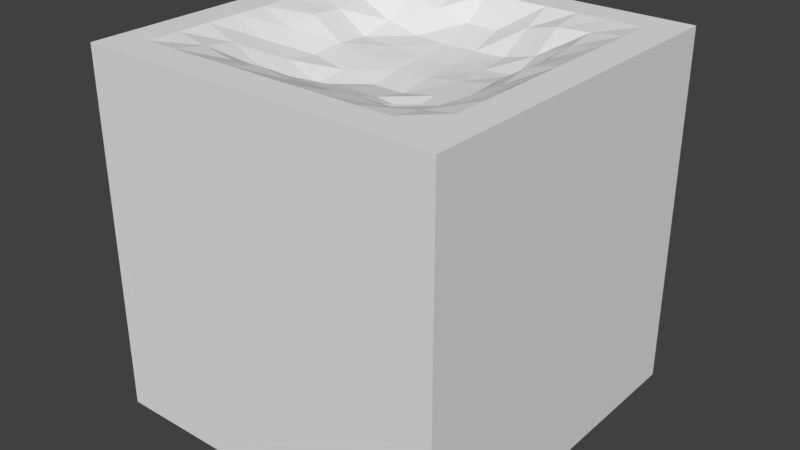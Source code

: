 # Source: block_dent.blend  (saved by Blender 2.78.0; exported with 4.5.12 LTS)
import bpy
from mathutils import Matrix  # noqa: F401  (used for matrix-valued properties, if any)

bpy.ops.wm.read_factory_settings(use_empty=True)
scene = bpy.context.scene
scene.name = 'Scene'

# ---- collections
col_collection_1 = bpy.data.collections.new('Collection 1'); scene.collection.children.link(col_collection_1)

# ---- world
world_world = bpy.data.worlds.new('World'); scene.world = world_world
world_world.color = (0.05088, 0.05088, 0.05088)
world_world.use_sun_shadow = False
world_world.sun_shadow_jitter_overblur = 0.0
world_world.cycles.sampling_method = 'MANUAL'

# ---- meshes
me_cube = bpy.data.meshes.new('Cube')
me_cube.from_pydata([(-10.0, -10.0, -10.0), (-10.0, -10.0, 10.0), (-10.0, 10.0, -10.0), (-10.0, 10.0, 10.0), (10.0, -10.0, -10.0), (10.0, -10.0, 10.0), (10.0, 10.0, -10.0), (10.0, 10.0, 10.0), (-10.0, -8.182, 10.0), (-10.0, -6.364, 10.0), (-10.0, -4.545, 10.0), (-10.0, -2.727, 10.0), (-10.0, -0.9091, 10.0), (-10.0, 0.9091, 10.0), (-10.0, 2.727, 10.0), (-10.0, 4.545, 10.0), (-10.0, 6.364, 10.0), (-10.0, 8.182, 10.0), (-8.182, 10.0, 10.0), (-6.364, 10.0, 10.0), (-4.545, 10.0, 10.0), (-2.727, 10.0, 10.0), (-0.9091, 10.0, 10.0), (0.9091, 10.0, 10.0), (2.727, 10.0, 10.0), (4.545, 10.0, 10.0), (6.364, 10.0, 10.0), (8.182, 10.0, 10.0), (10.0, 8.182, 10.0), (10.0, 6.364, 10.0), (10.0, 4.545, 10.0), (10.0, 2.727, 10.0), (10.0, 0.9091, 10.0), (10.0, -0.9091, 10.0), (10.0, -2.727, 10.0), (10.0, -4.545, 10.0), (10.0, -6.364, 10.0), (10.0, -8.182, 10.0), (8.182, -10.0, 10.0), (6.364, -10.0, 10.0), (4.545, -10.0, 10.0), (2.727, -10.0, 10.0), (0.9091, -10.0, 10.0), (-0.9091, -10.0, 10.0), (-2.727, -10.0, 10.0), (-4.545, -10.0, 10.0), (-6.364, -10.0, 10.0), (-8.182, -10.0, 10.0), (8.182, 8.182, 10.0), (8.182, 6.364, 10.0), (8.182, 4.545, 10.0), (8.182, 2.727, 10.0), (8.182, 0.9091, 10.0), (8.182, -0.9091, 10.0), (8.182, -2.727, 10.0), (8.182, -4.545, 10.0), (8.182, -6.364, 10.0), (8.182, -8.182, 10.0), (6.364, 8.182, 10.0), (6.389, 6.397, 9.798), (6.438, 4.604, 9.585), (6.41, 2.732, 9.424), (6.445, 0.9057, 9.513), (6.514, -0.9245, 9.268), (6.537, -2.757, 9.125), (6.454, -4.584, 9.382), (6.397, -6.387, 9.708), (6.364, -8.182, 10.0), (4.545, 8.182, 10.0), (4.556, 6.39, 9.706), (4.564, 4.575, 8.714), (4.65, 2.775, 8.252), (4.662, 0.9329, 8.382), (4.677, -0.922, 8.219), (4.687, -2.769, 8.459), (4.638, -4.595, 8.523), (4.554, -6.369, 9.391), (4.545, -8.182, 9.999), (2.727, 8.182, 10.0), (2.76, 6.495, 9.281), (2.763, 4.656, 8.242), (2.783, 2.805, 8.103), (2.76, 0.9408, 8.051), (2.802, -0.9233, 7.876), (2.837, -2.799, 7.676), (2.783, -4.599, 8.547), (2.727, -6.364, 9.494), (2.727, -8.182, 10.0), (0.9091, 8.182, 10.0), (0.9303, 6.563, 8.802), (0.9224, 4.685, 8.15), (0.9276, 2.833, 7.934), (0.9212, 0.986, 7.796), (0.9183, -0.8597, 7.535), (0.9324, -2.761, 7.906), (0.9142, -4.552, 8.473), (0.9091, -6.364, 9.282), (0.9091, -8.182, 10.0), (-0.9091, 8.182, 10.0), (-0.9303, 6.563, 8.802), (-0.9224, 4.685, 8.15), (-0.9276, 2.833, 7.934), (-0.9212, 0.986, 7.796), (-0.9183, -0.8597, 7.535), (-0.9324, -2.761, 7.906), (-0.9142, -4.552, 8.473), (-0.9091, -6.364, 9.282), (-0.9091, -8.182, 10.0), (-2.727, 8.182, 10.0), (-2.76, 6.495, 9.281), (-2.763, 4.656, 8.242), (-2.783, 2.805, 8.103), (-2.76, 0.9408, 8.051), (-2.802, -0.9233, 7.876), (-2.837, -2.799, 7.676), (-2.783, -4.599, 8.547), (-2.727, -6.364, 9.494), (-2.727, -8.182, 10.0), (-4.545, 8.182, 10.0), (-4.556, 6.39, 9.706), (-4.564, 4.575, 8.714), (-4.65, 2.775, 8.252), (-4.662, 0.9329, 8.382), (-4.677, -0.922, 8.219), (-4.687, -2.769, 8.459), (-4.638, -4.595, 8.523), (-4.554, -6.369, 9.391), (-4.545, -8.182, 9.999), (-6.364, 8.182, 10.0), (-6.389, 6.397, 9.798), (-6.438, 4.604, 9.585), (-6.41, 2.732, 9.424), (-6.445, 0.9057, 9.513), (-6.514, -0.9245, 9.268), (-6.537, -2.757, 9.125), (-6.454, -4.584, 9.382), (-6.397, -6.387, 9.708), (-6.364, -8.182, 10.0), (-8.182, 8.182, 10.0), (-8.182, 6.364, 10.0), (-8.182, 4.545, 10.0), (-8.182, 2.727, 10.0), (-8.182, 0.9091, 10.0), (-8.182, -0.9091, 10.0), (-8.182, -2.727, 10.0), (-8.182, -4.545, 10.0), (-8.182, -6.364, 10.0), (-8.182, -8.182, 10.0)], [], [(13, 14, 2), (23, 24, 6), (33, 34, 4), (43, 44, 0), (6, 0, 2), (147, 8, 1, 47), (37, 57, 38, 5), (57, 67, 39, 38), (67, 77, 40, 39), (77, 87, 41, 40), (87, 97, 42, 41), (97, 107, 43, 42), (107, 117, 44, 43), (117, 127, 45, 44), (127, 137, 46, 45), (137, 147, 47, 46), (7, 27, 48, 28), (28, 48, 49, 29), (29, 49, 50, 30), (30, 50, 51, 31), (31, 51, 52, 32), (32, 52, 53, 33), (33, 53, 54, 34), (34, 54, 55, 35), (35, 55, 56, 36), (36, 56, 57, 37), (27, 26, 58, 48), (48, 58, 59, 49), (49, 59, 60, 50), (50, 60, 61, 51), (51, 61, 62, 52), (52, 62, 63, 53), (53, 63, 64, 54), (54, 64, 65, 55), (55, 65, 66, 56), (56, 66, 67, 57), (26, 25, 68, 58), (58, 68, 69, 59), (59, 69, 70, 60), (60, 70, 71, 61), (61, 71, 72, 62), (62, 72, 73, 63), (63, 73, 74, 64), (64, 74, 75, 65), (65, 75, 76, 66), (66, 76, 77, 67), (25, 24, 78, 68), (68, 78, 79, 69), (69, 79, 80, 70), (70, 80, 81, 71), (71, 81, 82, 72), (72, 82, 83, 73), (73, 83, 84, 74), (74, 84, 85, 75), (75, 85, 86, 76), (76, 86, 87, 77), (24, 23, 88, 78), (78, 88, 89, 79), (79, 89, 90, 80), (80, 90, 91, 81), (81, 91, 92, 82), (82, 92, 93, 83), (83, 93, 94, 84), (84, 94, 95, 85), (85, 95, 96, 86), (86, 96, 97, 87), (23, 22, 98, 88), (88, 98, 99, 89), (89, 99, 100, 90), (90, 100, 101, 91), (91, 101, 102, 92), (92, 102, 103, 93), (93, 103, 104, 94), (94, 104, 105, 95), (95, 105, 106, 96), (96, 106, 107, 97), (22, 21, 108, 98), (98, 108, 109, 99), (99, 109, 110, 100), (100, 110, 111, 101), (101, 111, 112, 102), (102, 112, 113, 103), (103, 113, 114, 104), (104, 114, 115, 105), (105, 115, 116, 106), (106, 116, 117, 107), (21, 20, 118, 108), (108, 118, 119, 109), (109, 119, 120, 110), (110, 120, 121, 111), (111, 121, 122, 112), (112, 122, 123, 113), (113, 123, 124, 114), (114, 124, 125, 115), (115, 125, 126, 116), (116, 126, 127, 117), (20, 19, 128, 118), (118, 128, 129, 119), (119, 129, 130, 120), (120, 130, 131, 121), (121, 131, 132, 122), (122, 132, 133, 123), (123, 133, 134, 124), (124, 134, 135, 125), (125, 135, 136, 126), (126, 136, 137, 127), (19, 18, 138, 128), (128, 138, 139, 129), (129, 139, 140, 130), (130, 140, 141, 131), (131, 141, 142, 132), (132, 142, 143, 133), (133, 143, 144, 134), (134, 144, 145, 135), (135, 145, 146, 136), (136, 146, 147, 137), (18, 3, 17, 138), (138, 17, 16, 139), (139, 16, 15, 140), (140, 15, 14, 141), (141, 14, 13, 142), (142, 13, 12, 143), (143, 12, 11, 144), (144, 11, 10, 145), (145, 10, 9, 146), (146, 9, 8, 147), (2, 0, 13), (8, 9, 0), (0, 1, 8), (17, 3, 2), (14, 15, 2), (16, 17, 2), (0, 9, 10), (11, 12, 0), (0, 10, 11), (15, 16, 2), (0, 12, 13), (6, 2, 23), (18, 19, 2), (2, 3, 18), (27, 7, 6), (24, 25, 6), (26, 27, 6), (2, 19, 20), (21, 22, 2), (2, 20, 21), (25, 26, 6), (2, 22, 23), (4, 6, 33), (28, 29, 6), (6, 7, 28), (37, 5, 4), (34, 35, 4), (36, 37, 4), (6, 29, 30), (31, 32, 6), (6, 30, 31), (35, 36, 4), (6, 32, 33), (0, 4, 43), (38, 39, 4), (4, 5, 38), (47, 1, 0), (44, 45, 0), (46, 47, 0), (4, 39, 40), (41, 42, 4), (4, 40, 41), (45, 46, 0), (4, 42, 43), (6, 4, 0)])
_uv = me_cube.uv_layers.new(name='UVMap')
_uv.uv.foreach_set('vector', [0.3374, 0.1519, 0.3374, 0.1223, 0.6626, 0.004065, 0.1519, 0.3293, 0.1223, 0.3293, 0.004065, 0.004065, 0.4852, 0.6626, 0.4557, 0.6626, 0.3374, 0.3374, 0.1814, 0.3374, 0.211, 0.3374, 0.3293, 0.6626, 0.9959, 0.004065, 0.6707, 0.3293, 0.6707, 0.004065, 0.03363, 0.7003, 0.004065, 0.7003, 0.004065, 0.6707, 0.03363, 0.6707, 0.3293, 0.7003, 0.2997, 0.7003, 0.2997, 0.6707, 0.3293, 0.6707, 0.2997, 0.7003, 0.2701, 0.7003, 0.2701, 0.6707, 0.2997, 0.6707, 0.2701, 0.7003, 0.2406, 0.7003, 0.2406, 0.6707, 0.2701, 0.6707, 0.2406, 0.7003, 0.211, 0.7003, 0.211, 0.6707, 0.2406, 0.6707, 0.211, 0.7003, 0.1814, 0.7003, 0.1814, 0.6707, 0.211, 0.6707, 0.1814, 0.7003, 0.1519, 0.7003, 0.1519, 0.6707, 0.1814, 0.6707, 0.1519, 0.7003, 0.1223, 0.7003, 0.1223, 0.6707, 0.1519, 0.6707, 0.1223, 0.7003, 0.09276, 0.7003, 0.09276, 0.6707, 0.1223, 0.6707, 0.09276, 0.7003, 0.06319, 0.7003, 0.06319, 0.6707, 0.09276, 0.6707, 0.06319, 0.7003, 0.03363, 0.7003, 0.03363, 0.6707, 0.06319, 0.6707, 0.3293, 0.9959, 0.2997, 0.9959, 0.2997, 0.9664, 0.3293, 0.9664, 0.3293, 0.9664, 0.2997, 0.9664, 0.2997, 0.9368, 0.3293, 0.9368, 0.3293, 0.9368, 0.2997, 0.9368, 0.2997, 0.9072, 0.3293, 0.9072, 0.3293, 0.9072, 0.2997, 0.9072, 0.2997, 0.8777, 0.3293, 0.8777, 0.3293, 0.8777, 0.2997, 0.8777, 0.2997, 0.8481, 0.3293, 0.8481, 0.3293, 0.8481, 0.2997, 0.8481, 0.2997, 0.8186, 0.3293, 0.8186, 0.3293, 0.8186, 0.2997, 0.8186, 0.2997, 0.789, 0.3293, 0.789, 0.3293, 0.789, 0.2997, 0.789, 0.2997, 0.7594, 0.3293, 0.7594, 0.3293, 0.7594, 0.2997, 0.7594, 0.2997, 0.7299, 0.3293, 0.7299, 0.3293, 0.7299, 0.2997, 0.7299, 0.2997, 0.7003, 0.3293, 0.7003, 0.2997, 0.9959, 0.2701, 0.9959, 0.2701, 0.9664, 0.2997, 0.9664, 0.2997, 0.9664, 0.2701, 0.9664, 0.2701, 0.9368, 0.2997, 0.9368, 0.2997, 0.9368, 0.2701, 0.9368, 0.2701, 0.9072, 0.2997, 0.9072, 0.2997, 0.9072, 0.2701, 0.9072, 0.2701, 0.8777, 0.2997, 0.8777, 0.2997, 0.8777, 0.2701, 0.8777, 0.2701, 0.8481, 0.2997, 0.8481, 0.2997, 0.8481, 0.2701, 0.8481, 0.2701, 0.8186, 0.2997, 0.8186, 0.2997, 0.8186, 0.2701, 0.8186, 0.2701, 0.789, 0.2997, 0.789, 0.2997, 0.789, 0.2701, 0.789, 0.2701, 0.7594, 0.2997, 0.7594, 0.2997, 0.7594, 0.2701, 0.7594, 0.2701, 0.7299, 0.2997, 0.7299, 0.2997, 0.7299, 0.2701, 0.7299, 0.2701, 0.7003, 0.2997, 0.7003, 0.2701, 0.9959, 0.2406, 0.9959, 0.2406, 0.9664, 0.2701, 0.9664, 0.2701, 0.9664, 0.2406, 0.9664, 0.2406, 0.9368, 0.2701, 0.9368, 0.2701, 0.9368, 0.2406, 0.9368, 0.2406, 0.9072, 0.2701, 0.9072, 0.2701, 0.9072, 0.2406, 0.9072, 0.2406, 0.8777, 0.2701, 0.8777, 0.2701, 0.8777, 0.2406, 0.8777, 0.2406, 0.8481, 0.2701, 0.8481, 0.2701, 0.8481, 0.2406, 0.8481, 0.2406, 0.8186, 0.2701, 0.8186, 0.2701, 0.8186, 0.2406, 0.8186, 0.2406, 0.789, 0.2701, 0.789, 0.2701, 0.789, 0.2406, 0.789, 0.2406, 0.7594, 0.2701, 0.7594, 0.2701, 0.7594, 0.2406, 0.7594, 0.2406, 0.7299, 0.2701, 0.7299, 0.2701, 0.7299, 0.2406, 0.7299, 0.2406, 0.7003, 0.2701, 0.7003, 0.2406, 0.9959, 0.211, 0.9959, 0.211, 0.9664, 0.2406, 0.9664, 0.2406, 0.9664, 0.211, 0.9664, 0.211, 0.9368, 0.2406, 0.9368, 0.2406, 0.9368, 0.211, 0.9368, 0.211, 0.9072, 0.2406, 0.9072, 0.2406, 0.9072, 0.211, 0.9072, 0.211, 0.8777, 0.2406, 0.8777, 0.2406, 0.8777, 0.211, 0.8777, 0.211, 0.8481, 0.2406, 0.8481, 0.2406, 0.8481, 0.211, 0.8481, 0.211, 0.8186, 0.2406, 0.8186, 0.2406, 0.8186, 0.211, 0.8186, 0.211, 0.789, 0.2406, 0.789, 0.2406, 0.789, 0.211, 0.789, 0.211, 0.7594, 0.2406, 0.7594, 0.2406, 0.7594, 0.211, 0.7594, 0.211, 0.7299, 0.2406, 0.7299, 0.2406, 0.7299, 0.211, 0.7299, 0.211, 0.7003, 0.2406, 0.7003, 0.211, 0.9959, 0.1814, 0.9959, 0.1814, 0.9664, 0.211, 0.9664, 0.211, 0.9664, 0.1814, 0.9664, 0.1814, 0.9368, 0.211, 0.9368, 0.211, 0.9368, 0.1814, 0.9368, 0.1814, 0.9072, 0.211, 0.9072, 0.211, 0.9072, 0.1814, 0.9072, 0.1814, 0.8777, 0.211, 0.8777, 0.211, 0.8777, 0.1814, 0.8777, 0.1814, 0.8481, 0.211, 0.8481, 0.211, 0.8481, 0.1814, 0.8481, 0.1814, 0.8186, 0.211, 0.8186, 0.211, 0.8186, 0.1814, 0.8186, 0.1814, 0.789, 0.211, 0.789, 0.211, 0.789, 0.1814, 0.789, 0.1814, 0.7594, 0.211, 0.7594, 0.211, 0.7594, 0.1814, 0.7594, 0.1814, 0.7299, 0.211, 0.7299, 0.211, 0.7299, 0.1814, 0.7299, 0.1814, 0.7003, 0.211, 0.7003, 0.1814, 0.9959, 0.1519, 0.9959, 0.1519, 0.9664, 0.1814, 0.9664, 0.1814, 0.9664, 0.1519, 0.9664, 0.1519, 0.9368, 0.1814, 0.9368, 0.1814, 0.9368, 0.1519, 0.9368, 0.1519, 0.9072, 0.1814, 0.9072, 0.1814, 0.9072, 0.1519, 0.9072, 0.1519, 0.8777, 0.1814, 0.8777, 0.1814, 0.8777, 0.1519, 0.8777, 0.1519, 0.8481, 0.1814, 0.8481, 0.1814, 0.8481, 0.1519, 0.8481, 0.1519, 0.8186, 0.1814, 0.8186, 0.1814, 0.8186, 0.1519, 0.8186, 0.1519, 0.789, 0.1814, 0.789, 0.1814, 0.789, 0.1519, 0.789, 0.1519, 0.7594, 0.1814, 0.7594, 0.1814, 0.7594, 0.1519, 0.7594, 0.1519, 0.7299, 0.1814, 0.7299, 0.1814, 0.7299, 0.1519, 0.7299, 0.1519, 0.7003, 0.1814, 0.7003, 0.1519, 0.9959, 0.1223, 0.9959, 0.1223, 0.9664, 0.1519, 0.9664, 0.1519, 0.9664, 0.1223, 0.9664, 0.1223, 0.9368, 0.1519, 0.9368, 0.1519, 0.9368, 0.1223, 0.9368, 0.1223, 0.9072, 0.1519, 0.9072, 0.1519, 0.9072, 0.1223, 0.9072, 0.1223, 0.8777, 0.1519, 0.8777, 0.1519, 0.8777, 0.1223, 0.8777, 0.1223, 0.8481, 0.1519, 0.8481, 0.1519, 0.8481, 0.1223, 0.8481, 0.1223, 0.8186, 0.1519, 0.8186, 0.1519, 0.8186, 0.1223, 0.8186, 0.1223, 0.789, 0.1519, 0.789, 0.1519, 0.789, 0.1223, 0.789, 0.1223, 0.7594, 0.1519, 0.7594, 0.1519, 0.7594, 0.1223, 0.7594, 0.1223, 0.7299, 0.1519, 0.7299, 0.1519, 0.7299, 0.1223, 0.7299, 0.1223, 0.7003, 0.1519, 0.7003, 0.1223, 0.9959, 0.09276, 0.9959, 0.09276, 0.9664, 0.1223, 0.9664, 0.1223, 0.9664, 0.09276, 0.9664, 0.09276, 0.9368, 0.1223, 0.9368, 0.1223, 0.9368, 0.09276, 0.9368, 0.09276, 0.9072, 0.1223, 0.9072, 0.1223, 0.9072, 0.09276, 0.9072, 0.09276, 0.8777, 0.1223, 0.8777, 0.1223, 0.8777, 0.09276, 0.8777, 0.09276, 0.8481, 0.1223, 0.8481, 0.1223, 0.8481, 0.09276, 0.8481, 0.09276, 0.8186, 0.1223, 0.8186, 0.1223, 0.8186, 0.09276, 0.8186, 0.09276, 0.789, 0.1223, 0.789, 0.1223, 0.789, 0.09276, 0.789, 0.09276, 0.7594, 0.1223, 0.7594, 0.1223, 0.7594, 0.09276, 0.7594, 0.09276, 0.7299, 0.1223, 0.7299, 0.1223, 0.7299, 0.09276, 0.7299, 0.09276, 0.7003, 0.1223, 0.7003, 0.09276, 0.9959, 0.06319, 0.9959, 0.06319, 0.9664, 0.09276, 0.9664, 0.09276, 0.9664, 0.06319, 0.9664, 0.06319, 0.9368, 0.09276, 0.9368, 0.09276, 0.9368, 0.06319, 0.9368, 0.06319, 0.9072, 0.09276, 0.9072, 0.09276, 0.9072, 0.06319, 0.9072, 0.06319, 0.8777, 0.09276, 0.8777, 0.09276, 0.8777, 0.06319, 0.8777, 0.06319, 0.8481, 0.09276, 0.8481, 0.09276, 0.8481, 0.06319, 0.8481, 0.06319, 0.8186, 0.09276, 0.8186, 0.09276, 0.8186, 0.06319, 0.8186, 0.06319, 0.789, 0.09276, 0.789, 0.09276, 0.789, 0.06319, 0.789, 0.06319, 0.7594, 0.09276, 0.7594, 0.09276, 0.7594, 0.06319, 0.7594, 0.06319, 0.7299, 0.09276, 0.7299, 0.09276, 0.7299, 0.06319, 0.7299, 0.06319, 0.7003, 0.09276, 0.7003, 0.06319, 0.9959, 0.03363, 0.9959, 0.03363, 0.9664, 0.06319, 0.9664, 0.06319, 0.9664, 0.03363, 0.9664, 0.03363, 0.9368, 0.06319, 0.9368, 0.06319, 0.9368, 0.03363, 0.9368, 0.03363, 0.9072, 0.06319, 0.9072, 0.06319, 0.9072, 0.03363, 0.9072, 0.03363, 0.8777, 0.06319, 0.8777, 0.06319, 0.8777, 0.03363, 0.8777, 0.03363, 0.8481, 0.06319, 0.8481, 0.06319, 0.8481, 0.03363, 0.8481, 0.03363, 0.8186, 0.06319, 0.8186, 0.06319, 0.8186, 0.03363, 0.8186, 0.03363, 0.789, 0.06319, 0.789, 0.06319, 0.789, 0.03363, 0.789, 0.03363, 0.7594, 0.06319, 0.7594, 0.06319, 0.7594, 0.03363, 0.7594, 0.03363, 0.7299, 0.06319, 0.7299, 0.06319, 0.7299, 0.03363, 0.7299, 0.03363, 0.7003, 0.06319, 0.7003, 0.03363, 0.9959, 0.004065, 0.9959, 0.004065, 0.9664, 0.03363, 0.9664, 0.03363, 0.9664, 0.004065, 0.9664, 0.004065, 0.9368, 0.03363, 0.9368, 0.03363, 0.9368, 0.004065, 0.9368, 0.004065, 0.9072, 0.03363, 0.9072, 0.03363, 0.9072, 0.004065, 0.9072, 0.004065, 0.8777, 0.03363, 0.8777, 0.03363, 0.8777, 0.004065, 0.8777, 0.004065, 0.8481, 0.03363, 0.8481, 0.03363, 0.8481, 0.004065, 0.8481, 0.004065, 0.8186, 0.03363, 0.8186, 0.03363, 0.8186, 0.004065, 0.8186, 0.004065, 0.789, 0.03363, 0.789, 0.03363, 0.789, 0.004065, 0.789, 0.004065, 0.7594, 0.03363, 0.7594, 0.03363, 0.7594, 0.004065, 0.7594, 0.004065, 0.7299, 0.03363, 0.7299, 0.03363, 0.7299, 0.004065, 0.7299, 0.004065, 0.7003, 0.03363, 0.7003, 0.6626, 0.004065, 0.6626, 0.3293, 0.3374, 0.1519, 0.3374, 0.2997, 0.3374, 0.2701, 0.6626, 0.3293, 0.6626, 0.3293, 0.3374, 0.3293, 0.3374, 0.2997, 0.3374, 0.03363, 0.3374, 0.004065, 0.6626, 0.004065, 0.3374, 0.1223, 0.3374, 0.09276, 0.6626, 0.004065, 0.3374, 0.06319, 0.3374, 0.03363, 0.6626, 0.004065, 0.6626, 0.3293, 0.3374, 0.2701, 0.3374, 0.2406, 0.3374, 0.211, 0.3374, 0.1814, 0.6626, 0.3293, 0.6626, 0.3293, 0.3374, 0.2406, 0.3374, 0.211, 0.3374, 0.09276, 0.3374, 0.06319, 0.6626, 0.004065, 0.6626, 0.3293, 0.3374, 0.1814, 0.3374, 0.1519, 0.004065, 0.004065, 0.3293, 0.004065, 0.1519, 0.3293, 0.2997, 0.3293, 0.2701, 0.3293, 0.3293, 0.004065, 0.3293, 0.004065, 0.3293, 0.3293, 0.2997, 0.3293, 0.03363, 0.3293, 0.004065, 0.3293, 0.004065, 0.004065, 0.1223, 0.3293, 0.09276, 0.3293, 0.004065, 0.004065, 0.06319, 0.3293, 0.03363, 0.3293, 0.004065, 0.004065, 0.3293, 0.004065, 0.2701, 0.3293, 0.2406, 0.3293, 0.211, 0.3293, 0.1814, 0.3293, 0.3293, 0.004065, 0.3293, 0.004065, 0.2406, 0.3293, 0.211, 0.3293, 0.09276, 0.3293, 0.06319, 0.3293, 0.004065, 0.004065, 0.3293, 0.004065, 0.1814, 0.3293, 0.1519, 0.3293, 0.3374, 0.3374, 0.6626, 0.3374, 0.4852, 0.6626, 0.633, 0.6626, 0.6035, 0.6626, 0.6626, 0.3374, 0.6626, 0.3374, 0.6626, 0.6626, 0.633, 0.6626, 0.367, 0.6626, 0.3374, 0.6626, 0.3374, 0.3374, 0.4557, 0.6626, 0.4261, 0.6626, 0.3374, 0.3374, 0.3965, 0.6626, 0.367, 0.6626, 0.3374, 0.3374, 0.6626, 0.3374, 0.6035, 0.6626, 0.5739, 0.6626, 0.5443, 0.6626, 0.5148, 0.6626, 0.6626, 0.3374, 0.6626, 0.3374, 0.5739, 0.6626, 0.5443, 0.6626, 0.4261, 0.6626, 0.3965, 0.6626, 0.3374, 0.3374, 0.6626, 0.3374, 0.5148, 0.6626, 0.4852, 0.6626, 0.3293, 0.6626, 0.004065, 0.6626, 0.1814, 0.3374, 0.03363, 0.3374, 0.06319, 0.3374, 0.004065, 0.6626, 0.004065, 0.6626, 0.004065, 0.3374, 0.03363, 0.3374, 0.2997, 0.3374, 0.3293, 0.3374, 0.3293, 0.6626, 0.211, 0.3374, 0.2406, 0.3374, 0.3293, 0.6626, 0.2701, 0.3374, 0.2997, 0.3374, 0.3293, 0.6626, 0.004065, 0.6626, 0.06319, 0.3374, 0.09276, 0.3374, 0.1223, 0.3374, 0.1519, 0.3374, 0.004065, 0.6626, 0.004065, 0.6626, 0.09276, 0.3374, 0.1223, 0.3374, 0.2406, 0.3374, 0.2701, 0.3374, 0.3293, 0.6626, 0.004065, 0.6626, 0.1519, 0.3374, 0.1814, 0.3374, 0.9959, 0.004065, 0.9959, 0.3293, 0.6707, 0.3293])
me_cube.use_remesh_preserve_volume = False
me_cube.use_remesh_preserve_attributes = False
me_cube.use_mirror_vertex_groups = False
me_cube.update()

# ---- objects
ob_cube = bpy.data.objects.new('Cube', me_cube)

# ---- transforms, parenting, visibility, modifiers, constraints
ob_cube.location = (0.0, 0.0, 0.0)
ob_cube.lineart.crease_threshold = 0.0

# ---- collection membership
col_collection_1.objects.link(ob_cube)

# ---- scene / render settings (as saved in the file)
scene.frame_start = 1; scene.frame_end = 250; scene.frame_set(1)
scene.render.engine = 'BLENDER_EEVEE_NEXT'
scene.render.resolution_percentage = 50
scene.render.dither_intensity = 0.0
scene.cycles.use_denoising = False
scene.cycles.samples = 128
scene.cycles.sampling_pattern = 'TABULATED_SOBOL'
scene.cycles.light_sampling_threshold = 0.0
scene.cycles.use_adaptive_sampling = False
scene.cycles.use_light_tree = False
scene.cycles.blur_glossy = 0.0
scene.cycles.sample_clamp_indirect = 0.0
scene.view_settings.view_transform = 'Standard'
bpy.context.view_layer.update()

# ---- added for rendering (the .blend has no active camera and no usable light): camera, sun
cam_auto = bpy.data.cameras.new('AutoCamera')
cam_auto.lens = 50.0
cam_auto.sensor_width = 36.0
cam_auto.clip_end = 1000.0
ob_auto_camera = bpy.data.objects.new('AutoCamera', cam_auto)
scene.collection.objects.link(ob_auto_camera)
ob_auto_camera.location = (32.0507, -38.4609, 25.6406)
ob_auto_camera.rotation_euler = (1.09748, -7.21219e-08, 0.694738)
scene.camera = ob_auto_camera
light_auto_sun = bpy.data.lights.new('AutoSun', 'SUN')
light_auto_sun.energy = 3.0
light_auto_sun.angle = 0.0523599
ob_auto_sun = bpy.data.objects.new('AutoSun', light_auto_sun)
scene.collection.objects.link(ob_auto_sun)
ob_auto_sun.rotation_euler = (0.872665, 0.174533, 0.523599)
bpy.context.view_layer.update()
